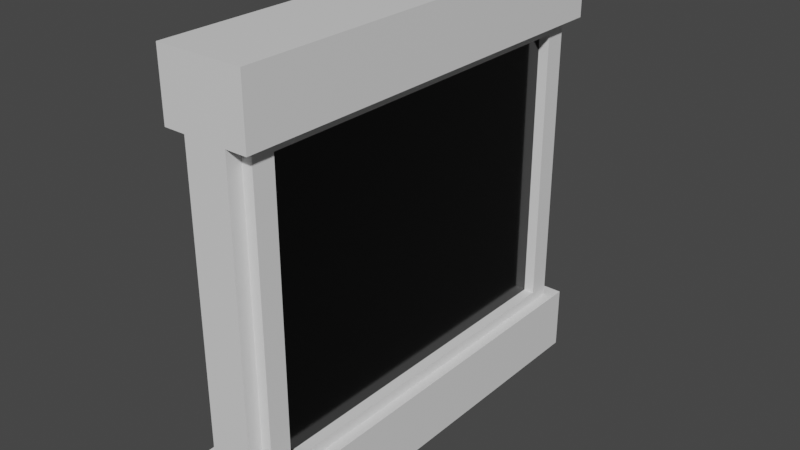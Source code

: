 # Source: Building_Window.blend  (saved by Blender 2.81.16; exported with 4.5.12 LTS)
import bpy
from mathutils import Matrix  # noqa: F401  (used for matrix-valued properties, if any)

bpy.ops.wm.read_factory_settings(use_empty=True)
scene = bpy.context.scene
scene.name = 'Scene'

# ---- collections
col_collection = bpy.data.collections.new('Collection'); scene.collection.children.link(col_collection)

# ---- materials (node trees are filled in below, after node groups)
mat_material_001 = bpy.data.materials.new('Material.001')
mat_material_001.use_transparent_shadow = False
mat_material_002 = bpy.data.materials.new('Material.002')
mat_material_002.use_transparent_shadow = False

# ---- material node trees
mat_material_001.use_nodes = True; mat_material_001.node_tree.nodes.clear()
_N = mat_material_001.node_tree.nodes; _L = mat_material_001.node_tree.links
n0 = _N.new('ShaderNodeOutputMaterial'); n0.name = 'Material Output'; n0.location = (300, 300)
n1 = _N.new('ShaderNodeBsdfPrincipled'); n1.name = 'Principled BSDF'; n1.location = (10, 300)
n1.distribution = 'GGX'
n1.subsurface_method = 'BURLEY'
n1.inputs[3].default_value = 1.45
n1.inputs[27].default_value = (0.0, 0.0, 0.0, 1.0)
n1.inputs[28].default_value = 1.0
_L.new(n1.outputs[0], n0.inputs[0])
n0.is_active_output = True
mat_material_002.use_nodes = True; mat_material_002.node_tree.nodes.clear()
_N = mat_material_002.node_tree.nodes; _L = mat_material_002.node_tree.links
n0 = _N.new('ShaderNodeOutputMaterial'); n0.name = 'Material Output'; n0.location = (300, 300)
n1 = _N.new('ShaderNodeBsdfPrincipled'); n1.name = 'Principled BSDF'; n1.location = (10, 300)
n1.distribution = 'GGX'
n1.subsurface_method = 'BURLEY'
n1.inputs[0].default_value = (0.0, 0.0, 0.0, 1.0)
n1.inputs[2].default_value = 0.125
n1.inputs[3].default_value = 1.45
n1.inputs[27].default_value = (0.0, 0.0, 0.0, 1.0)
n1.inputs[28].default_value = 1.0
_L.new(n1.outputs[0], n0.inputs[0])
n0.is_active_output = True

# ---- world
world_world = bpy.data.worlds.new('World'); scene.world = world_world
world_world.use_nodes = True; world_world.node_tree.nodes.clear()
_N = world_world.node_tree.nodes; _L = world_world.node_tree.links
n0 = _N.new('ShaderNodeOutputWorld'); n0.name = 'World Output'; n0.location = (300, 300)
n1 = _N.new('ShaderNodeBackground'); n1.name = 'Background'; n1.location = (10, 300)
n1.inputs[0].default_value = (0.05088, 0.05088, 0.05088, 1.0)
_L.new(n1.outputs[0], n0.inputs[0])
n0.is_active_output = True
world_world.color = (0.05088, 0.05088, 0.05088)
world_world.use_sun_shadow = False
world_world.sun_shadow_jitter_overblur = 0.0

# ---- meshes
me_plane = bpy.data.meshes.new('Plane')
me_plane.from_pydata([(0.2, -2.0, 0.6), (0.4, -2.0, 0.0), (0.4, -2.0, 0.6), (0.4, -2.0, 4.0), (0.4, -2.0, 3.4), (0.2, -2.0, 3.4), (0.2, -1.867, 3.4), (0.2, -1.867, 0.6), (0.3, -1.867, 3.4), (0.3, -1.867, 0.6), (0.3, -1.667, 3.3), (0.3, -1.667, 0.7), (0.2, -1.667, 3.3), (0.2, -1.667, 0.7), (-0.2, -2.0, 0.6), (-0.4, -2.0, 0.0), (-0.4, -2.0, 0.6), (-0.4, -2.0, 4.0), (-0.4, -2.0, 3.4), (-0.2, -2.0, 3.4), (-0.2, -1.867, 3.4), (-0.2, -1.867, 0.6), (-0.3, -1.867, 3.4), (-0.3, -1.867, 0.6), (-0.3, -1.667, 3.3), (-0.3, -1.667, 0.7), (-0.2, -1.667, 3.3), (-0.2, -1.667, 0.7), (0.2, 2.0, 0.6), (0.4, 2.0, 0.0), (0.4, 2.0, 0.6), (0.4, 2.0, 4.0), (0.4, 2.0, 3.4), (0.2, 2.0, 3.4), (0.2, 1.867, 3.4), (0.2, 1.867, 0.6), (0.3, 1.867, 3.4), (0.3, 1.867, 0.6), (0.3, 1.667, 3.3), (0.3, 1.667, 0.7), (0.2, 1.667, 3.3), (0.2, 1.667, 0.7), (-0.2, 2.0, 0.6), (-0.4, 2.0, 0.0), (-0.4, 2.0, 0.6), (-0.4, 2.0, 4.0), (-0.4, 2.0, 3.4), (-0.2, 2.0, 3.4), (-0.2, 1.867, 3.4), (-0.2, 1.867, 0.6), (-0.3, 1.867, 3.4), (-0.3, 1.867, 0.6), (-0.3, 1.667, 3.3), (-0.3, 1.667, 0.7), (-0.2, 1.667, 3.3), (-0.2, 1.667, 0.7)], [], [(37, 39, 11, 9), (0, 28, 35, 7), (2, 30, 28, 0), (1, 29, 30, 2), (6, 5, 0, 7), (33, 32, 4, 5), (4, 32, 31, 3), (6, 7, 9, 8), (10, 38, 36, 8), (41, 40, 12, 13), (8, 9, 11, 10), (39, 41, 13, 11), (12, 40, 38, 10), (10, 11, 13, 12), (45, 31, 33, 47), (19, 47, 48, 20), (33, 31, 32), (51, 23, 25, 53), (21, 49, 42, 14), (14, 42, 44, 16), (16, 44, 43, 15), (20, 21, 14, 19), (47, 19, 18, 46), (17, 45, 46, 18), (20, 22, 23, 21), (22, 50, 52, 24), (55, 27, 26, 54), (22, 24, 25, 23), (53, 25, 27, 55), (24, 52, 54, 26), (47, 46, 45), (24, 26, 27, 25), (28, 42, 47, 33), (42, 43, 44), (43, 42, 28, 29), (28, 30, 29), (34, 35, 28, 33), (34, 36, 37, 35), (36, 38, 39, 37), (38, 40, 41, 39), (15, 14, 16), (1, 15, 43, 29), (1, 2, 0), (48, 47, 42, 49), (48, 49, 51, 50), (50, 51, 53, 52), (52, 53, 55, 54), (0, 5, 19, 14), (31, 45, 17, 3), (14, 15, 1, 0), (6, 34, 33, 5), (19, 5, 3, 17), (17, 18, 19), (3, 5, 4)])
me_plane.polygons.foreach_set('material_index', [0, 0, 0, 0, 0, 0, 0, 0, 0, 1, 0, 0, 0, 0, 0, 0, 0, 0, 0, 0, 0, 0, 0, 0, 0, 0, 1, 0, 0, 0, 0, 0, 0, 0, 0, 0, 0, 0, 0, 0, 0, 0, 0, 0, 0, 0, 0, 0, 0, 0, 0, 0, 0, 0])
_uv = me_plane.uv_layers.new(name='UVMap')
_uv.uv.foreach_set('vector', [0.3, 0.3972, 0.2893, 0.3759, 0.2893, 0.02128, 0.3, 0.0, 0.9214, 0.4255, 0.9214, 0.8511, 0.9214, 0.8369, 0.9214, 0.4397, 0.9429, 0.4255, 0.9429, 0.8511, 0.9214, 0.8511, 0.9214, 0.4255, 0.75, 0.4255, 0.75, 0.8511, 0.6857, 0.8511, 0.6857, 0.4255, 0.9571, 0.2979, 0.9429, 0.2979, 0.9429, 6.341e-09, 0.9571, 0.0, 0.9214, 0.0, 0.9429, 1.268e-08, 0.9429, 0.4255, 0.9214, 0.4255, 0.8357, 0.4255, 0.8357, 0.8511, 0.7714, 0.8511, 0.7714, 0.4255, 0.9893, 0.4255, 0.9893, 0.7234, 0.9786, 0.7234, 0.9786, 0.4255, 0.01071, 0.02128, 0.01071, 0.3759, 1.277e-07, 0.3972, 0.0, 7.609e-08, 0.2786, 0.7518, 1.533e-07, 0.7518, 0.0, 0.3972, 0.2786, 0.3972, 0.0, 7.609e-08, 0.3, 0.0, 0.2893, 0.02128, 0.01071, 0.02128, 0.9786, 0.7801, 0.9679, 0.7801, 0.9679, 0.4255, 0.9786, 0.4255, 0.9571, 0.3546, 0.9571, 0.0, 0.9679, 0.0, 0.9679, 0.3546, 0.7607, 0.7234, 0.7607, 1.0, 0.75, 1.0, 0.75, 0.7234, 0.6857, 0.4255, 0.6, 0.4255, 0.6214, 0.3617, 0.6643, 0.3617, 0.5571, 0.3972, 0.5571, 0.8227, 0.5571, 0.8085, 0.5571, 0.4113, 0.6214, 0.3617, 0.6, 0.4255, 0.6, 0.3617, 0.6, 0.0, 0.6, 0.3972, 0.5893, 0.3759, 0.5893, 0.02128, 0.9, 0.8369, 0.9, 0.4397, 0.9, 0.4255, 0.9, 0.8511, 0.9, 0.8511, 0.9, 0.4255, 0.9214, 0.4255, 0.9214, 0.8511, 0.8357, 0.8511, 0.8357, 0.4255, 0.9, 0.4255, 0.9, 0.8511, 0.7643, 0.4255, 0.7643, 0.7234, 0.75, 0.7234, 0.75, 0.4255, 0.5571, 0.8227, 0.5571, 0.3972, 0.5786, 0.3972, 0.5786, 0.8227, 0.8571, 0.4255, 0.8571, 1.268e-08, 0.9214, 0.0, 0.9214, 0.4255, 0.9893, 0.0, 1.0, 0.0, 1.0, 0.2979, 0.9893, 0.2979, 0.3, 0.3972, 0.3, 2.536e-08, 0.3107, 0.02128, 0.3107, 0.3759, 0.5571, 0.3972, 0.5571, 0.7518, 0.2786, 0.7518, 0.2786, 0.3972, 0.3, 0.3972, 0.3107, 0.3759, 0.5893, 0.3759, 0.6, 0.3972, 0.9679, 0.3546, 0.9679, 0.0, 0.9786, 0.0, 0.9786, 0.3546, 0.9571, 0.7801, 0.9571, 0.4255, 0.9679, 0.4255, 0.9679, 0.7801, 0.6643, 0.3617, 0.6857, 0.3617, 0.6857, 0.4255, 0.9429, 0.7234, 0.9536, 0.7234, 0.9536, 1.0, 0.9429, 1.0, 0.6214, 0.06383, 0.6643, 0.06383, 0.6643, 0.3617, 0.6214, 0.3617, 0.6643, 0.06383, 0.6857, 0.0, 0.6857, 0.06383, 0.6857, 0.0, 0.6643, 0.06383, 0.6214, 0.06383, 0.6, 0.0, 0.6214, 0.06383, 0.6, 0.06383, 0.6, 0.0, 0.9429, 0.7234, 0.9429, 0.4255, 0.9571, 0.4255, 0.9571, 0.7234, 0.5786, 0.695, 0.5893, 0.695, 0.5893, 0.9929, 0.5786, 0.9929, 1.277e-07, 0.3972, 0.01071, 0.3759, 0.2893, 0.3759, 0.3, 0.3972, 0.9893, 0.4255, 1.0, 0.4255, 1.0, 0.7021, 0.9893, 0.7021, 0.6857, 0.7872, 0.6643, 0.7234, 0.6857, 0.7234, 0.8571, 0.4255, 0.7714, 0.4255, 0.7714, 0.0, 0.8571, 2.536e-08, 0.6, 0.7872, 0.6, 0.7234, 0.6214, 0.7234, 0.5786, 0.3972, 0.5929, 0.3972, 0.5929, 0.695, 0.5786, 0.695, 0.9786, 0.2979, 0.9786, 0.0, 0.9893, 0.0, 0.9893, 0.2979, 0.3, 2.536e-08, 0.6, 0.0, 0.5893, 0.02128, 0.3107, 0.02128, 1.0, 0.7021, 1.0, 0.9787, 0.9893, 0.9787, 0.9893, 0.7021, 0.6214, 0.7234, 0.6214, 0.4255, 0.6643, 0.4255, 0.6643, 0.7234, 0.7714, 0.4255, 0.6857, 0.4255, 0.6857, 0.0, 0.7714, 2.536e-08, 0.6643, 0.7234, 0.6857, 0.7872, 0.6, 0.7872, 0.6214, 0.7234, 0.9214, 0.4113, 0.9214, 0.01418, 0.9214, 0.0, 0.9214, 0.4255, 0.6643, 0.4255, 0.6214, 0.4255, 0.7714, 2.536e-08, 0.6857, 0.0, 0.6857, 0.0, 0.5786, 0.3972, 0.6643, 0.4255, 0.7714, 2.536e-08, 0.6214, 0.4255, 0.9429, 0.4255])
me_plane.materials.append(mat_material_001)
me_plane.materials.append(mat_material_002)
me_plane.use_remesh_fix_poles = True
me_plane.use_remesh_preserve_attributes = False
me_plane.use_mirror_vertex_groups = False
me_plane.update()

# ---- objects
ob_plane = bpy.data.objects.new('Plane', me_plane)

# ---- transforms, parenting, visibility, modifiers, constraints
ob_plane.location = (0.0, 0.0, 0.0)
ob_plane.lineart.crease_threshold = 0.0
_m = ob_plane.modifiers.new('Array', 'ARRAY')
_m.count = 1
_m.use_constant_offset = True
_m.constant_offset_displace = (0.0, 2.0, 0.0)
_m.use_relative_offset = False
_m.relative_offset_displace = (0.0, 1.0, 0.0)
_m = ob_plane.modifiers.new('Array.001', 'ARRAY')
_m.count = 1
_m.use_constant_offset = True
_m.constant_offset_displace = (0.0, 0.0, 2.0)
_m.use_relative_offset = False
_m.relative_offset_displace = (0.0, 0.0, 1.0)

# ---- collection membership
col_collection.objects.link(ob_plane)

# ---- scene / render settings (as saved in the file)
scene.frame_start = 1; scene.frame_end = 250; scene.frame_set(64)
scene.render.engine = 'BLENDER_EEVEE_NEXT'
scene.cycles.use_denoising = False
scene.cycles.samples = 128
scene.cycles.sampling_pattern = 'TABULATED_SOBOL'
scene.cycles.use_adaptive_sampling = False
scene.cycles.use_light_tree = False
scene.eevee.use_gtao = True
scene.eevee.gtao_quality = 0.0
scene.eevee.gtao_distance = 10.0
scene.eevee.fast_gi_quality = 0.0
scene.view_settings.view_transform = 'Filmic'
bpy.context.view_layer.update()

# ---- added for rendering (the .blend has no active camera and no usable light): camera, sun
cam_auto = bpy.data.cameras.new('AutoCamera')
cam_auto.lens = 50.0
cam_auto.sensor_width = 36.0
cam_auto.clip_end = 1000.0
ob_auto_camera = bpy.data.objects.new('AutoCamera', cam_auto)
scene.collection.objects.link(ob_auto_camera)
ob_auto_camera.location = (5.28594, -6.34313, 6.22875)
ob_auto_camera.rotation_euler = (1.09748, -7.21219e-08, 0.694738)
scene.camera = ob_auto_camera
light_auto_sun = bpy.data.lights.new('AutoSun', 'SUN')
light_auto_sun.energy = 3.0
light_auto_sun.angle = 0.0523599
ob_auto_sun = bpy.data.objects.new('AutoSun', light_auto_sun)
scene.collection.objects.link(ob_auto_sun)
ob_auto_sun.rotation_euler = (0.872665, 0.174533, 0.523599)
bpy.context.view_layer.update()
